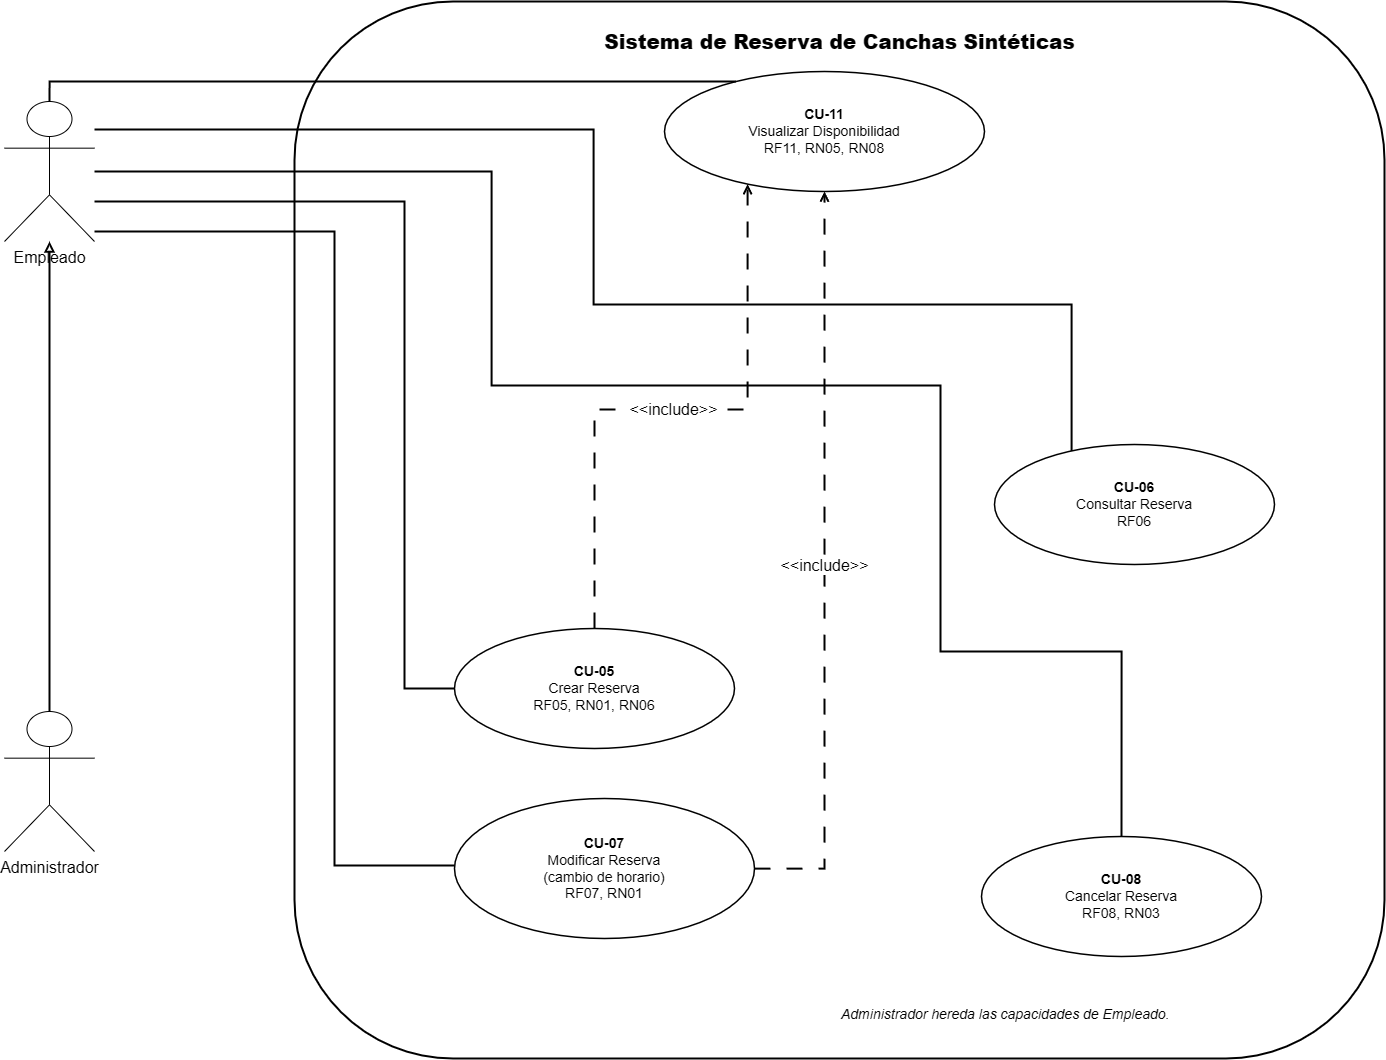

The diagram above was exported from draw.io. Its source (the exported page's mxGraphModel, read from the mxfile embedded in the PNG):
<mxGraphModel dx="2556" dy="1356" grid="0" gridSize="10" guides="1" tooltips="1" connect="1" arrows="1" fold="1" page="1" pageScale="1" pageWidth="1600" pageHeight="1100" math="0" shadow="0">
  <root>
    <mxCell id="0" />
    <mxCell id="1" parent="0" />
    <mxCell id="boundary" parent="1" style="rounded=1;whiteSpace=wrap;html=1;strokeWidth=2;" value="" vertex="1">
      <mxGeometry height="1057" width="1090" x="360" y="80" as="geometry" />
    </mxCell>
    <mxCell id="system_title" parent="1" style="text;html=1;align=center;verticalAlign=middle;resizable=0;points=[];autosize=1;fontStyle=1;fontSize=20;" value="&lt;b&gt;Sistema de Reserva de Canchas Sintéticas&lt;/b&gt;" vertex="1">
      <mxGeometry height="40" width="770" x="520" y="100" as="geometry" />
    </mxCell>
    <mxCell id="emp" parent="1" style="shape=umlActor;verticalLabelPosition=bottom;verticalAlign=top;html=1;outlineConnect=0;fontSize=16;" value="Empleado" vertex="1">
      <mxGeometry height="140" width="90" x="70" y="180" as="geometry" />
    </mxCell>
    <mxCell id="admin" parent="1" style="shape=umlActor;verticalLabelPosition=bottom;verticalAlign=top;html=1;outlineConnect=0;fontSize=16;" value="Administrador" vertex="1">
      <mxGeometry height="140" width="90" x="70" y="790" as="geometry" />
    </mxCell>
    <mxCell id="gen" edge="1" parent="1" source="admin" style="edgeStyle=orthogonalEdgeStyle;rounded=0;orthogonalLoop=1;jettySize=auto;html=1;endArrow=block;endFill=0;strokeWidth=2;" target="emp">
      <mxGeometry relative="1" as="geometry" />
    </mxCell>
    <mxCell id="cu11" parent="1" style="ellipse;whiteSpace=wrap;html=1;aspect=fixed;strokeWidth=1.5;fontSize=14;" value="&lt;b&gt;CU-11&lt;/b&gt;&lt;br/&gt;Visualizar Disponibilidad&lt;br/&gt;RF11, RN05, RN08" vertex="1">
      <mxGeometry height="120" width="320" x="730" y="150" as="geometry" />
    </mxCell>
    <mxCell id="cu05" parent="1" style="ellipse;whiteSpace=wrap;html=1;aspect=fixed;strokeWidth=1.5;fontSize=14;" value="&lt;b&gt;CU-05&lt;/b&gt;&lt;br/&gt;Crear Reserva&lt;br/&gt;RF05, RN01, RN06" vertex="1">
      <mxGeometry height="120" width="280" x="520" y="707" as="geometry" />
    </mxCell>
    <mxCell id="cu06" parent="1" style="ellipse;whiteSpace=wrap;html=1;aspect=fixed;strokeWidth=1.5;fontSize=14;" value="&lt;b&gt;CU-06&lt;/b&gt;&lt;br/&gt;Consultar Reserva&lt;br/&gt;RF06" vertex="1">
      <mxGeometry height="120" width="280" x="1060" y="523" as="geometry" />
    </mxCell>
    <mxCell id="cu07" parent="1" style="ellipse;whiteSpace=wrap;html=1;aspect=fixed;strokeWidth=1.5;fontSize=14;" value="&lt;b&gt;CU-07&lt;/b&gt;&lt;br/&gt;Modificar Reserva&lt;br/&gt;(cambio de horario)&lt;br/&gt;RF07, RN01" vertex="1">
      <mxGeometry height="140" width="300" x="520" y="877" as="geometry" />
    </mxCell>
    <mxCell id="cu08" parent="1" style="ellipse;whiteSpace=wrap;html=1;aspect=fixed;strokeWidth=1.5;fontSize=14;" value="&lt;b&gt;CU-08&lt;/b&gt;&lt;br/&gt;Cancelar Reserva&lt;br/&gt;RF08, RN03" vertex="1">
      <mxGeometry height="120" width="280" x="1047" y="915" as="geometry" />
    </mxCell>
    <mxCell id="e_cu11" edge="1" parent="1" source="emp" style="edgeStyle=orthogonalEdgeStyle;rounded=0;orthogonalLoop=1;jettySize=auto;html=1;endArrow=none;strokeWidth=2;exitX=0.5;exitY=0;exitDx=0;exitDy=0;exitPerimeter=0;" target="cu11">
      <mxGeometry relative="1" as="geometry">
        <Array as="points">
          <mxPoint x="115" y="160" />
        </Array>
      </mxGeometry>
    </mxCell>
    <mxCell id="e_cu05" edge="1" parent="1" source="emp" style="edgeStyle=orthogonalEdgeStyle;rounded=0;orthogonalLoop=1;jettySize=auto;html=1;endArrow=none;strokeWidth=2;" target="cu05">
      <mxGeometry relative="1" as="geometry">
        <Array as="points">
          <mxPoint x="470" y="280" />
          <mxPoint x="470" y="767" />
        </Array>
      </mxGeometry>
    </mxCell>
    <mxCell id="e_cu06" edge="1" parent="1" source="emp" style="edgeStyle=orthogonalEdgeStyle;rounded=0;orthogonalLoop=1;jettySize=auto;html=1;endArrow=none;strokeWidth=2;" target="cu06">
      <mxGeometry relative="1" as="geometry">
        <Array as="points">
          <mxPoint x="659" y="208" />
          <mxPoint x="659" y="383" />
          <mxPoint x="1137" y="383" />
        </Array>
        <mxPoint x="172" y="183" as="sourcePoint" />
      </mxGeometry>
    </mxCell>
    <mxCell id="e_cu07" edge="1" parent="1" source="emp" style="edgeStyle=orthogonalEdgeStyle;rounded=0;orthogonalLoop=1;jettySize=auto;html=1;endArrow=none;strokeWidth=2;" target="cu07">
      <mxGeometry relative="1" as="geometry">
        <Array as="points">
          <mxPoint x="400" y="310" />
          <mxPoint x="400" y="944" />
        </Array>
      </mxGeometry>
    </mxCell>
    <mxCell id="e_cu08" edge="1" parent="1" source="emp" style="edgeStyle=orthogonalEdgeStyle;rounded=0;orthogonalLoop=1;jettySize=auto;html=1;endArrow=none;strokeWidth=2;" target="cu08">
      <mxGeometry relative="1" as="geometry">
        <Array as="points">
          <mxPoint x="557" y="250" />
          <mxPoint x="557" y="464" />
          <mxPoint x="1006" y="464" />
          <mxPoint x="1006" y="730" />
          <mxPoint x="1187" y="730" />
        </Array>
      </mxGeometry>
    </mxCell>
    <mxCell id="inc1" edge="1" parent="1" source="cu05" style="edgeStyle=orthogonalEdgeStyle;rounded=0;orthogonalLoop=1;jettySize=auto;html=1;dashed=1;dashPattern=8 8;endArrow=open;endFill=0;strokeWidth=2;fontSize=16;" target="cu11" value="&amp;lt;&amp;lt;include&amp;gt;&amp;gt;">
      <mxGeometry relative="1" as="geometry">
        <Array as="points">
          <mxPoint x="660" y="488" />
          <mxPoint x="813" y="488" />
        </Array>
      </mxGeometry>
    </mxCell>
    <mxCell id="inc2" edge="1" parent="1" source="cu07" style="edgeStyle=orthogonalEdgeStyle;rounded=0;orthogonalLoop=1;jettySize=auto;html=1;dashed=1;dashPattern=8 8;endArrow=open;endFill=0;strokeWidth=2;fontSize=16;" target="cu11" value="&amp;lt;&amp;lt;include&amp;gt;&amp;gt;">
      <mxGeometry relative="1" as="geometry">
        <Array as="points">
          <mxPoint x="890" y="947" />
        </Array>
      </mxGeometry>
    </mxCell>
    <mxCell id="note" parent="1" style="text;html=1;align=left;verticalAlign=middle;resizable=0;points=[];autosize=1;fontStyle=2;fontSize=14;" value="Administrador hereda las capacidades de Empleado." vertex="1">
      <mxGeometry height="30" width="410" x="905" y="1078" as="geometry" />
    </mxCell>
  </root>
</mxGraphModel>